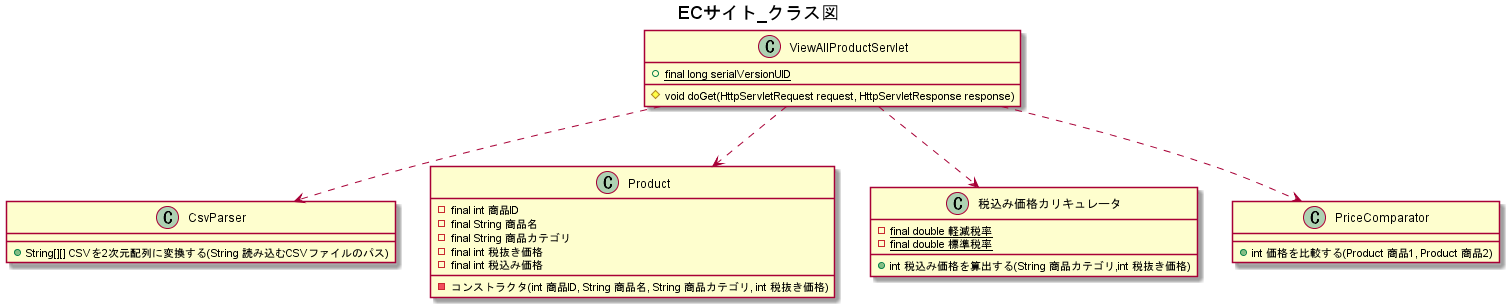

The diagram above was rendered by PlantUML. Its source (embedded in the PNG):
@startuml
title ECサイト_クラス図

class ViewAllProductServlet {
    +{static} final long serialVersionUID

    #void doGet(HttpServletRequest request, HttpServletResponse response)
}

ViewAllProductServlet ..> CsvParser
class CsvParser {
    +String[][] CSVを2次元配列に変換する(String 読み込むCSVファイルのパス)
}


ViewAllProductServlet ..> Product
class Product {
    -final int 商品ID
    -final String 商品名
    -final String 商品カテゴリ
    -final int 税抜き価格
    -final int 税込み価格

    -コンストラクタ(int 商品ID, String 商品名, String 商品カテゴリ, int 税抜き価格)
}

ViewAllProductServlet ..> 税込み価格カリキュレータ
class 税込み価格カリキュレータ {
    -{static}final double 軽減税率
    -{static}final double 標準税率

    +int 税込み価格を算出する(String 商品カテゴリ,int 税抜き価格)
}

ViewAllProductServlet ..> PriceComparator
class PriceComparator {
    +int 価格を比較する(Product 商品1, Product 商品2)
}

@enduml